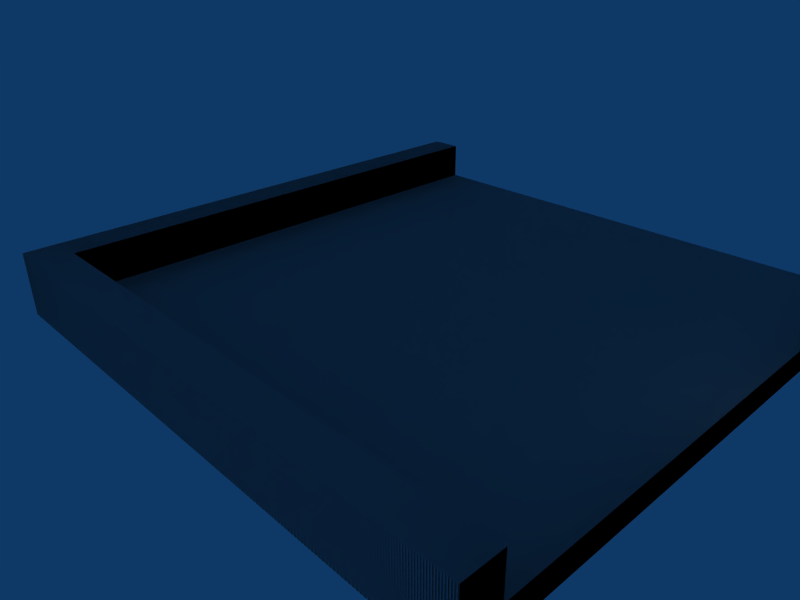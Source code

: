 # Source: building_panel_roof_square_edge_corner.blend  (saved by Blender 2.45.0; exported with 4.5.12 LTS)
import bpy
from mathutils import Matrix  # noqa: F401  (used for matrix-valued properties, if any)

bpy.ops.wm.read_factory_settings(use_empty=True)
scene = bpy.context.scene
scene.name = 'Scene'

# ---- collections
col_collection_1 = bpy.data.collections.new('Collection 1'); scene.collection.children.link(col_collection_1)

# ---- world
world_world = bpy.data.worlds.new('World'); scene.world = world_world
world_world.color = (0.05656, 0.2208, 0.4)
world_world.use_sun_shadow = False
world_world.sun_shadow_jitter_overblur = 0.0
world_world.cycles.sampling_method = 'MANUAL'
world_world.cycles.sample_map_resolution = 256

# ---- cameras
cam_camera = bpy.data.cameras.new('Camera')
cam_camera.passepartout_alpha = 0.2
cam_camera.clip_end = 100.0
cam_camera.lens = 35.0
cam_camera.ortho_scale = 7.314
cam_camera.show_passepartout = False
cam_camera.show_safe_areas = True
cam_camera.dof.focus_distance = 0.0
cam_camera.dof.aperture_fstop = 128.0

# ---- lights
light_spot = bpy.data.lights.new('Spot', 'POINT')
light_spot.transmission_factor = 0.0
light_spot.cutoff_distance = 30.0
light_spot.energy = 100.0
light_spot.shadow_buffer_clip_start = 1.001
light_spot.shadow_soft_size = 1.0
light_spot.shadow_maximum_resolution = 0.006
light_spot.use_absolute_resolution = True
light_spot.cycles.use_multiple_importance_sampling = False

# ---- meshes
me_cube_001 = bpy.data.meshes.new('Cube.001')
me_cube_001.from_pydata([(-14.03, 0.7, -16.03), (-14.03, -0.7, -16.03), (16.03, -0.7, -16.03), (16.03, 0.7, -16.03), (-14.03, 0.7, 14.03), (-14.03, -0.7, 14.03), (16.03, -0.7, 14.03), (16.03, 0.7, 14.03), (-14.03, 0.7, 16.03), (16.03, 0.7, 16.03), (16.03, -0.7, 16.03), (-14.03, -0.7, 16.03), (-16.03, -0.7, 16.03), (-16.03, 0.7, 16.03), (-16.03, -0.7, 14.03), (-16.03, 0.7, 14.03), (-16.03, 0.7, -16.03), (-16.03, -0.7, -16.03), (-14.03, 3.0, -16.03), (-16.03, 3.0, -16.03), (-16.03, 3.0, 14.03), (-16.03, 3.0, 16.03), (-14.03, 3.0, 16.03), (16.03, 3.0, 16.03), (16.03, 3.0, 14.03), (-14.03, 3.0, 14.03)], [], [(0, 3, 2, 1), (1, 2, 6, 5), (2, 3, 7, 6), (3, 0, 4, 7), (7, 9, 10, 6), (6, 10, 11, 5), (8, 11, 10, 9), (8, 13, 12, 11), (11, 12, 14, 5), (5, 14, 17, 1), (16, 0, 1, 17), (14, 12, 13, 15), (16, 17, 14, 15), (18, 0, 16, 19), (15, 20, 19, 16), (13, 21, 20, 15), (8, 22, 21, 13), (9, 23, 22, 8), (7, 24, 23, 9), (0, 18, 25, 4), (4, 25, 24, 7), (18, 19, 20, 25), (25, 20, 21, 22), (25, 22, 23, 24)])
_uv = me_cube_001.uv_layers.new(name='UVTex')
_uv.uv.foreach_set('vector', [0.936, 0.5313, 0.9374, 0.9999, 0.9159, 1.0, 0.9145, 0.5313, 0.8288, 0.5013, 0.3686, 0.4998, 0.3701, 0.03118, 0.8302, 0.03262, 0.9115, 1.0, 0.8901, 0.9999, 0.8915, 0.5313, 0.9129, 0.5313, 0.8288, 0.9715, 0.3686, 0.97, 0.3701, 0.5014, 0.8302, 0.5028, 0.8915, 0.5313, 0.8916, 0.5001, 0.913, 0.5002, 0.9129, 0.5313, 0.3701, 0.03118, 0.3702, 0.0, 0.8303, 0.001438, 0.8302, 0.03262, 0.9373, 0.4688, 0.9158, 0.4688, 0.9144, 0.0001623, 0.9359, 9.543e-05, 0.9373, 0.4688, 0.9374, 0.4999, 0.9159, 0.5, 0.9158, 0.4688, 0.8303, 0.001438, 0.8609, 0.001534, 0.8608, 0.03271, 0.8302, 0.03262, 0.8302, 0.03262, 0.8608, 0.03271, 0.8594, 0.5014, 0.8288, 0.5013, 0.9359, 0.5001, 0.936, 0.5313, 0.9145, 0.5313, 0.9144, 0.5002, 0.8623, 0.03118, 0.8624, 0.0, 0.8838, 6.691e-05, 0.8837, 0.03125, 0.8823, 0.4999, 0.8609, 0.4998, 0.8623, 0.03118, 0.8837, 0.03125, 0.9666, 0.5312, 0.936, 0.5313, 0.9359, 0.5001, 0.9665, 0.5, 0.8837, 0.03125, 0.9143, 0.03134, 0.9129, 0.5, 0.8823, 0.4999, 0.8838, 6.691e-05, 0.9144, 0.0001626, 0.9143, 0.03134, 0.8837, 0.03125, 0.9373, 0.4688, 0.9679, 0.4687, 0.968, 0.4998, 0.9374, 0.4999, 0.9359, 9.543e-05, 0.9665, 0.0, 0.9679, 0.4687, 0.9373, 0.4688, 0.8915, 0.5313, 0.8609, 0.5312, 0.861, 0.5, 0.8916, 0.5001, 0.968, 0.03134, 0.9986, 0.03125, 1.0, 0.4999, 0.9694, 0.5, 0.968, 0.5, 0.9986, 0.5001, 0.9972, 0.9688, 0.9666, 0.9687, 2.92e-08, 0.02205, 0.02165, 0.0, 0.347, 0.3314, 0.3254, 0.3534, 0.3254, 0.3534, 0.347, 0.3314, 0.3686, 0.3534, 0.347, 0.3755, 0.3254, 0.3534, 0.347, 0.3755, 0.02165, 0.7069, 0.0, 0.6848])
me_cube_001.use_remesh_preserve_volume = False
me_cube_001.use_remesh_preserve_attributes = False
me_cube_001.use_mirror_vertex_groups = False
me_cube_001.update()
me_cube_002 = bpy.data.meshes.new('Cube.002')
me_cube_002.from_pydata([(-14.03, 0.7, -16.03), (-14.03, -0.7, -16.03), (16.03, -0.7, -16.03), (16.03, 0.7, -16.03), (-14.03, 0.7, 14.03), (-14.03, -0.7, 14.03), (16.03, -0.7, 14.03), (16.03, 0.7, 14.03), (-14.03, 0.7, 16.03), (16.03, 0.7, 16.03), (16.03, -0.7, 16.03), (-14.03, -0.7, 16.03), (-16.03, -0.7, 16.03), (-16.03, 0.7, 16.03), (-16.03, -0.7, 14.03), (-16.03, 0.7, 14.03), (-16.03, 0.7, -16.03), (-16.03, -0.7, -16.03), (-14.03, 3.0, -16.03), (-16.03, 3.0, -16.03), (-16.03, 3.0, 14.03), (-16.03, 3.0, 16.03), (-14.03, 3.0, 16.03), (16.03, 3.0, 16.03), (16.03, 3.0, 14.03), (-14.03, 3.0, 14.03)], [], [(0, 3, 2, 1), (1, 2, 6, 5), (2, 3, 7, 6), (3, 0, 4, 7), (7, 9, 10, 6), (6, 10, 11, 5), (8, 11, 10, 9), (8, 13, 12, 11), (11, 12, 14, 5), (5, 14, 17, 1), (16, 0, 1, 17), (14, 12, 13, 15), (16, 17, 14, 15), (18, 0, 16, 19), (15, 20, 19, 16), (13, 21, 20, 15), (8, 22, 21, 13), (9, 23, 22, 8), (7, 24, 23, 9), (0, 18, 25, 4), (4, 25, 24, 7), (18, 19, 20, 25), (25, 20, 21, 22), (25, 22, 23, 24)])
_uv = me_cube_002.uv_layers.new(name='UVTex')
_uv.uv.foreach_set('vector', [0.936, 0.5313, 0.9374, 0.9999, 0.9159, 1.0, 0.9145, 0.5313, 0.8288, 0.5013, 0.3686, 0.4998, 0.3701, 0.03118, 0.8302, 0.03262, 0.9115, 1.0, 0.8901, 0.9999, 0.8915, 0.5313, 0.9129, 0.5313, 0.8288, 0.9715, 0.3686, 0.97, 0.3701, 0.5014, 0.8302, 0.5028, 0.8915, 0.5313, 0.8916, 0.5001, 0.913, 0.5002, 0.9129, 0.5313, 0.3701, 0.03118, 0.3702, 0.0, 0.8303, 0.001438, 0.8302, 0.03262, 0.9373, 0.4688, 0.9158, 0.4688, 0.9144, 0.0001623, 0.9359, 9.543e-05, 0.9373, 0.4688, 0.9374, 0.4999, 0.9159, 0.5, 0.9158, 0.4688, 0.8303, 0.001438, 0.8609, 0.001534, 0.8608, 0.03271, 0.8302, 0.03262, 0.8302, 0.03262, 0.8608, 0.03271, 0.8594, 0.5014, 0.8288, 0.5013, 0.9359, 0.5001, 0.936, 0.5313, 0.9145, 0.5313, 0.9144, 0.5002, 0.8623, 0.03118, 0.8624, 0.0, 0.8838, 6.691e-05, 0.8837, 0.03125, 0.8823, 0.4999, 0.8609, 0.4998, 0.8623, 0.03118, 0.8837, 0.03125, 0.9666, 0.5312, 0.936, 0.5313, 0.9359, 0.5001, 0.9665, 0.5, 0.8837, 0.03125, 0.9143, 0.03134, 0.9129, 0.5, 0.8823, 0.4999, 0.8838, 6.691e-05, 0.9144, 0.0001626, 0.9143, 0.03134, 0.8837, 0.03125, 0.9373, 0.4688, 0.9679, 0.4687, 0.968, 0.4998, 0.9374, 0.4999, 0.9359, 9.543e-05, 0.9665, 0.0, 0.9679, 0.4687, 0.9373, 0.4688, 0.8915, 0.5313, 0.8609, 0.5312, 0.861, 0.5, 0.8916, 0.5001, 0.968, 0.03134, 0.9986, 0.03125, 1.0, 0.4999, 0.9694, 0.5, 0.968, 0.5, 0.9986, 0.5001, 0.9972, 0.9688, 0.9666, 0.9687, 2.92e-08, 0.02205, 0.02165, 0.0, 0.347, 0.3314, 0.3254, 0.3534, 0.3254, 0.3534, 0.347, 0.3314, 0.3686, 0.3534, 0.347, 0.3755, 0.3254, 0.3534, 0.347, 0.3755, 0.02165, 0.7069, 0.0, 0.6848])
me_cube_002.use_remesh_preserve_volume = False
me_cube_002.use_remesh_preserve_attributes = False
me_cube_002.use_mirror_vertex_groups = False
me_cube_002.update()

# ---- objects
ob_ucx_cube = bpy.data.objects.new('UCX_Cube', me_cube_001)
ob_cube = bpy.data.objects.new('Cube', me_cube_002)
ob_lamp = bpy.data.objects.new('Lamp', light_spot)
ob_camera = bpy.data.objects.new('Camera', cam_camera)

# ---- transforms, parenting, visibility, modifiers, constraints
ob_ucx_cube.location = (0.0, 0.0, 0.0)
ob_ucx_cube.rotation_euler = (1.571, -0.0, -0.0)
ob_ucx_cube.lock_rotations_4d = False
ob_ucx_cube.empty_display_type = 'ARROWS'
ob_ucx_cube.color = (0.0, 0.0, 0.0, 1.0)
ob_ucx_cube.lineart.crease_threshold = 0.0
ob_cube.location = (0.0, 0.0, 0.0)
ob_cube.rotation_euler = (1.571, -0.0, -0.0)
ob_cube.lock_rotations_4d = False
ob_cube.empty_display_type = 'ARROWS'
ob_cube.color = (0.0, 0.0, 0.0, 1.0)
ob_cube.lineart.crease_threshold = 0.0
ob_lamp.location = (18.81, 1.216, 5.904)
ob_lamp.rotation_euler = (0.6503, 0.05522, 1.866)
ob_lamp.lock_rotations_4d = False
ob_lamp.empty_display_type = 'ARROWS'
ob_lamp.color = (0.0, 0.0, 0.0, 0.0)
ob_lamp.lineart.crease_threshold = 0.0
ob_camera.location = (26.24, -27.63, 19.23)
ob_camera.rotation_euler = (1.109, 0.01082, 0.8149)
ob_camera.lock_rotations_4d = False
ob_camera.empty_display_type = 'ARROWS'
ob_camera.color = (0.0, 0.0, 0.0, 0.0)
ob_camera.display_type = 'WIRE'
ob_camera.lineart.crease_threshold = 0.0

# ---- collection membership
col_collection_1.objects.link(ob_ucx_cube)
col_collection_1.objects.link(ob_cube)
col_collection_1.objects.link(ob_lamp)
col_collection_1.objects.link(ob_camera)

# ---- scene / render settings (as saved in the file)
scene.camera = ob_camera
scene.frame_start = 1; scene.frame_end = 250; scene.frame_set(1)
scene.render.engine = 'BLENDER_EEVEE_NEXT'
scene.render.image_settings.file_format = 'JPEG'
scene.render.image_settings.color_mode = 'RGB'
scene.render.image_settings.compression = 90
scene.render.resolution_x = 800
scene.render.resolution_y = 600
scene.render.pixel_aspect_x = 100.0
scene.render.pixel_aspect_y = 100.0
scene.render.fps = 25
scene.render.dither_intensity = 0.0
scene.render.use_compositing = False
scene.render.use_sequencer = False
scene.render.bake_margin = 2
scene.render.bake_bias = 0.0
scene.render.use_stamp_time = False
scene.render.use_stamp_date = False
scene.render.use_stamp_frame = False
scene.render.use_stamp_camera = False
scene.render.use_stamp_scene = False
scene.render.use_stamp_filename = False
scene.render.use_stamp_render_time = False
scene.render.stamp_font_size = 0
scene.cycles.use_denoising = False
scene.cycles.samples = 10
scene.cycles.sampling_pattern = 'TABULATED_SOBOL'
scene.cycles.light_sampling_threshold = 0.0
scene.cycles.use_adaptive_sampling = False
scene.cycles.use_light_tree = False
scene.cycles.blur_glossy = 0.0
scene.cycles.volume_bounces = 1
scene.cycles.pixel_filter_type = 'GAUSSIAN'
scene.cycles.sample_clamp_indirect = 0.0
scene.view_settings.view_transform = 'Raw'
bpy.context.view_layer.update()
